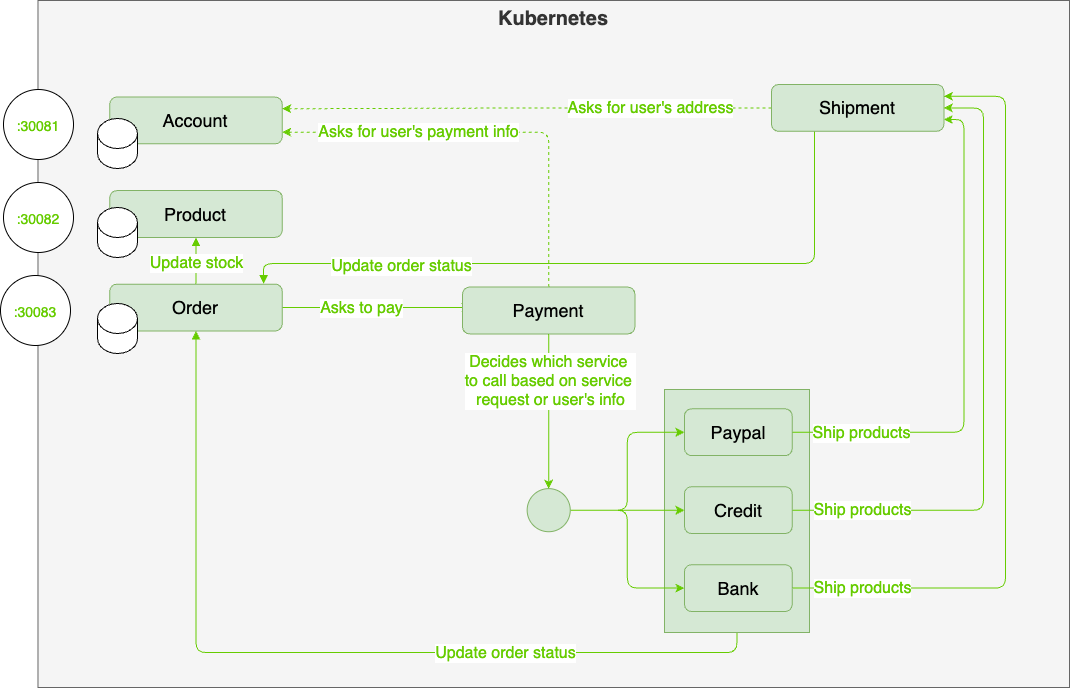

The diagram above was exported from draw.io. Its source (the exported page's mxGraphModel, read from the mxfile embedded in the PNG):
<mxGraphModel dx="2163" dy="1665" grid="0" gridSize="10" guides="1" tooltips="1" connect="1" arrows="1" fold="1" page="1" pageScale="1" pageWidth="850" pageHeight="1100" math="0" shadow="0">
  <root>
    <mxCell id="0" />
    <mxCell id="1" parent="0" />
    <mxCell id="yY8UBjpgQ7rnHpMd-h-m-41" value="Kubernetes" style="rounded=0;whiteSpace=wrap;html=1;fillColor=#f5f5f5;fontColor=#333333;strokeColor=#666666;verticalAlign=top;fontSize=20;fontStyle=1" parent="1" vertex="1">
      <mxGeometry x="305.49" y="178" width="1031.51" height="687" as="geometry" />
    </mxCell>
    <mxCell id="XP32mOj8o-1e6zsJ-lud-1" style="edgeStyle=orthogonalEdgeStyle;rounded=1;orthogonalLoop=1;jettySize=auto;html=1;exitX=0;exitY=0.5;exitDx=0;exitDy=0;entryX=1;entryY=0.25;entryDx=0;entryDy=0;strokeColor=#66CC00;dashed=1;" edge="1" parent="1" source="yY8UBjpgQ7rnHpMd-h-m-21" target="yY8UBjpgQ7rnHpMd-h-m-3">
      <mxGeometry relative="1" as="geometry" />
    </mxCell>
    <mxCell id="XP32mOj8o-1e6zsJ-lud-6" value="Asks for user's address" style="edgeLabel;html=1;align=center;verticalAlign=middle;resizable=0;points=[];fontSize=16;fontColor=#66CC00;" vertex="1" connectable="0" parent="XP32mOj8o-1e6zsJ-lud-1">
      <mxGeometry x="-0.272" y="-3" relative="1" as="geometry">
        <mxPoint x="57" y="3" as="offset" />
      </mxGeometry>
    </mxCell>
    <mxCell id="XP32mOj8o-1e6zsJ-lud-32" style="edgeStyle=orthogonalEdgeStyle;rounded=1;orthogonalLoop=1;jettySize=auto;html=1;exitX=0.5;exitY=1;exitDx=0;exitDy=0;strokeColor=#66CC00;fontSize=16;fontColor=#66CC00;startArrow=none;startFill=0;endArrow=block;endFill=1;" edge="1" parent="1" source="XP32mOj8o-1e6zsJ-lud-31" target="yY8UBjpgQ7rnHpMd-h-m-9">
      <mxGeometry relative="1" as="geometry" />
    </mxCell>
    <mxCell id="XP32mOj8o-1e6zsJ-lud-33" value="Update order status" style="edgeLabel;html=1;align=center;verticalAlign=middle;resizable=0;points=[];fontSize=16;fontColor=#66CC00;" vertex="1" connectable="0" parent="XP32mOj8o-1e6zsJ-lud-32">
      <mxGeometry x="-0.4287" relative="1" as="geometry">
        <mxPoint as="offset" />
      </mxGeometry>
    </mxCell>
    <mxCell id="XP32mOj8o-1e6zsJ-lud-31" value="" style="rounded=0;whiteSpace=wrap;html=1;fontSize=16;fillColor=#d5e8d4;strokeColor=#82b366;" vertex="1" parent="1">
      <mxGeometry x="932" y="567" width="145" height="243" as="geometry" />
    </mxCell>
    <mxCell id="XP32mOj8o-1e6zsJ-lud-25" style="edgeStyle=orthogonalEdgeStyle;rounded=1;orthogonalLoop=1;jettySize=auto;html=1;exitX=0.25;exitY=1;exitDx=0;exitDy=0;strokeColor=#66CC00;fontSize=16;fontColor=#66CC00;startArrow=none;startFill=0;endArrow=block;endFill=1;entryX=0.89;entryY=-0.009;entryDx=0;entryDy=0;entryPerimeter=0;" edge="1" parent="1" source="yY8UBjpgQ7rnHpMd-h-m-21" target="yY8UBjpgQ7rnHpMd-h-m-9">
      <mxGeometry relative="1" as="geometry">
        <Array as="points">
          <mxPoint x="1082" y="441" />
          <mxPoint x="531" y="441" />
          <mxPoint x="531" y="461" />
        </Array>
      </mxGeometry>
    </mxCell>
    <mxCell id="XP32mOj8o-1e6zsJ-lud-26" value="Update order status" style="edgeLabel;html=1;align=center;verticalAlign=middle;resizable=0;points=[];fontSize=16;fontColor=#66CC00;" vertex="1" connectable="0" parent="XP32mOj8o-1e6zsJ-lud-25">
      <mxGeometry x="0.68" y="-3" relative="1" as="geometry">
        <mxPoint x="45" y="5" as="offset" />
      </mxGeometry>
    </mxCell>
    <mxCell id="yY8UBjpgQ7rnHpMd-h-m-21" value="Shipment" style="rounded=1;whiteSpace=wrap;html=1;fillColor=#d5e8d4;strokeColor=#82b366;fontSize=18;" parent="1" vertex="1">
      <mxGeometry x="1039.0035211267605" y="262.0029411764706" width="172.3943661971831" height="46.76470588235294" as="geometry" />
    </mxCell>
    <mxCell id="5f-NE7GH5dRG1Yi99CT_-1" style="edgeStyle=orthogonalEdgeStyle;rounded=1;orthogonalLoop=1;jettySize=auto;html=1;exitX=1;exitY=0.5;exitDx=0;exitDy=0;entryX=1;entryY=0.75;entryDx=0;entryDy=0;strokeColor=#66CC00;" parent="1" source="yY8UBjpgQ7rnHpMd-h-m-13" target="yY8UBjpgQ7rnHpMd-h-m-21" edge="1">
      <mxGeometry relative="1" as="geometry" />
    </mxCell>
    <mxCell id="XP32mOj8o-1e6zsJ-lud-10" value="Ship products" style="edgeLabel;html=1;align=center;verticalAlign=middle;resizable=0;points=[];fontSize=16;fontColor=#66CC00;" vertex="1" connectable="0" parent="5f-NE7GH5dRG1Yi99CT_-1">
      <mxGeometry x="-0.7905" relative="1" as="geometry">
        <mxPoint x="16" as="offset" />
      </mxGeometry>
    </mxCell>
    <mxCell id="5f-NE7GH5dRG1Yi99CT_-2" style="edgeStyle=orthogonalEdgeStyle;rounded=1;orthogonalLoop=1;jettySize=auto;html=1;exitX=1;exitY=0.5;exitDx=0;exitDy=0;entryX=1;entryY=0.5;entryDx=0;entryDy=0;strokeColor=#66CC00;" parent="1" source="yY8UBjpgQ7rnHpMd-h-m-14" target="yY8UBjpgQ7rnHpMd-h-m-21" edge="1">
      <mxGeometry relative="1" as="geometry">
        <mxPoint x="740.4285714285716" y="513.4285714285716" as="targetPoint" />
        <Array as="points">
          <mxPoint x="1251" y="688" />
          <mxPoint x="1251" y="285" />
        </Array>
      </mxGeometry>
    </mxCell>
    <mxCell id="XP32mOj8o-1e6zsJ-lud-11" value="Ship products" style="edgeLabel;html=1;align=center;verticalAlign=middle;resizable=0;points=[];fontSize=16;fontColor=#66CC00;" vertex="1" connectable="0" parent="5f-NE7GH5dRG1Yi99CT_-2">
      <mxGeometry x="-0.8057" y="3" relative="1" as="geometry">
        <mxPoint x="8" y="3" as="offset" />
      </mxGeometry>
    </mxCell>
    <mxCell id="5f-NE7GH5dRG1Yi99CT_-3" style="edgeStyle=orthogonalEdgeStyle;rounded=1;orthogonalLoop=1;jettySize=auto;html=1;exitX=1;exitY=0.5;exitDx=0;exitDy=0;strokeColor=#66CC00;entryX=1;entryY=0.25;entryDx=0;entryDy=0;" parent="1" source="yY8UBjpgQ7rnHpMd-h-m-15" target="yY8UBjpgQ7rnHpMd-h-m-21" edge="1">
      <mxGeometry relative="1" as="geometry">
        <mxPoint x="1383" y="268" as="targetPoint" />
        <Array as="points">
          <mxPoint x="1273" y="766" />
          <mxPoint x="1273" y="274" />
        </Array>
      </mxGeometry>
    </mxCell>
    <mxCell id="XP32mOj8o-1e6zsJ-lud-12" value="Ship products" style="edgeLabel;html=1;align=center;verticalAlign=middle;resizable=0;points=[];fontSize=16;fontColor=#66CC00;" vertex="1" connectable="0" parent="5f-NE7GH5dRG1Yi99CT_-3">
      <mxGeometry x="-0.8924" y="-3" relative="1" as="geometry">
        <mxPoint x="28" y="-3" as="offset" />
      </mxGeometry>
    </mxCell>
    <mxCell id="yY8UBjpgQ7rnHpMd-h-m-3" value="Account" style="rounded=1;whiteSpace=wrap;html=1;fillColor=#d5e8d4;strokeColor=#82b366;fontSize=18;" parent="1" vertex="1">
      <mxGeometry x="377.32394366197184" y="274.5882352941176" width="172.3943661971831" height="46.76470588235294" as="geometry" />
    </mxCell>
    <mxCell id="yY8UBjpgQ7rnHpMd-h-m-4" value="Product" style="rounded=1;whiteSpace=wrap;html=1;fillColor=#d5e8d4;strokeColor=#82b366;fontSize=18;" parent="1" vertex="1">
      <mxGeometry x="377.32394366197184" y="368.11764705882354" width="172.3943661971831" height="46.76470588235294" as="geometry" />
    </mxCell>
    <mxCell id="XP32mOj8o-1e6zsJ-lud-4" style="edgeStyle=orthogonalEdgeStyle;rounded=1;orthogonalLoop=1;jettySize=auto;html=1;exitX=1;exitY=0.5;exitDx=0;exitDy=0;strokeColor=#66CC00;" edge="1" parent="1" source="yY8UBjpgQ7rnHpMd-h-m-9">
      <mxGeometry relative="1" as="geometry">
        <mxPoint x="738" y="485" as="targetPoint" />
      </mxGeometry>
    </mxCell>
    <mxCell id="XP32mOj8o-1e6zsJ-lud-8" value="Asks to pay" style="edgeLabel;html=1;align=center;verticalAlign=middle;resizable=0;points=[];fontSize=16;fontColor=#66CC00;" vertex="1" connectable="0" parent="XP32mOj8o-1e6zsJ-lud-4">
      <mxGeometry x="-0.172" relative="1" as="geometry">
        <mxPoint as="offset" />
      </mxGeometry>
    </mxCell>
    <mxCell id="XP32mOj8o-1e6zsJ-lud-27" style="edgeStyle=orthogonalEdgeStyle;rounded=1;orthogonalLoop=1;jettySize=auto;html=1;exitX=0.5;exitY=0;exitDx=0;exitDy=0;entryX=0.5;entryY=1;entryDx=0;entryDy=0;strokeColor=#66CC00;fontSize=16;fontColor=#66CC00;startArrow=none;startFill=0;endArrow=block;endFill=1;" edge="1" parent="1" source="yY8UBjpgQ7rnHpMd-h-m-9" target="yY8UBjpgQ7rnHpMd-h-m-4">
      <mxGeometry relative="1" as="geometry" />
    </mxCell>
    <mxCell id="XP32mOj8o-1e6zsJ-lud-28" value="Update stock" style="edgeLabel;html=1;align=center;verticalAlign=middle;resizable=0;points=[];fontSize=16;fontColor=#66CC00;" vertex="1" connectable="0" parent="XP32mOj8o-1e6zsJ-lud-27">
      <mxGeometry x="-0.1231" relative="1" as="geometry">
        <mxPoint y="-1" as="offset" />
      </mxGeometry>
    </mxCell>
    <mxCell id="yY8UBjpgQ7rnHpMd-h-m-9" value="Order" style="rounded=1;whiteSpace=wrap;html=1;fillColor=#d5e8d4;strokeColor=#82b366;fontSize=18;" parent="1" vertex="1">
      <mxGeometry x="377.32394366197184" y="461.6470588235294" width="172.3943661971831" height="46.76470588235294" as="geometry" />
    </mxCell>
    <mxCell id="XP32mOj8o-1e6zsJ-lud-2" style="edgeStyle=orthogonalEdgeStyle;rounded=1;orthogonalLoop=1;jettySize=auto;html=1;exitX=0.5;exitY=0;exitDx=0;exitDy=0;entryX=1;entryY=0.75;entryDx=0;entryDy=0;strokeColor=#66CC00;dashed=1;" edge="1" parent="1" source="yY8UBjpgQ7rnHpMd-h-m-12" target="yY8UBjpgQ7rnHpMd-h-m-3">
      <mxGeometry relative="1" as="geometry" />
    </mxCell>
    <mxCell id="XP32mOj8o-1e6zsJ-lud-7" value="Asks for user's payment info" style="edgeLabel;html=1;align=center;verticalAlign=middle;resizable=0;points=[];fontSize=16;fontColor=#66CC00;" vertex="1" connectable="0" parent="XP32mOj8o-1e6zsJ-lud-2">
      <mxGeometry x="-0.6917" y="3" relative="1" as="geometry">
        <mxPoint x="-128" y="-91" as="offset" />
      </mxGeometry>
    </mxCell>
    <mxCell id="yY8UBjpgQ7rnHpMd-h-m-12" value="Payment" style="rounded=1;whiteSpace=wrap;html=1;fillColor=#d5e8d4;strokeColor=#82b366;fontSize=18;" parent="1" vertex="1">
      <mxGeometry x="729.9997183098592" y="464.6170588235294" width="172.3943661971831" height="46.76470588235294" as="geometry" />
    </mxCell>
    <mxCell id="yY8UBjpgQ7rnHpMd-h-m-13" value="Paypal" style="rounded=1;whiteSpace=wrap;html=1;fillColor=#d5e8d4;strokeColor=#82b366;fontSize=18;" parent="1" vertex="1">
      <mxGeometry x="951.9718309859155" y="586.3529411764706" width="107.74647887323944" height="46.76470588235294" as="geometry" />
    </mxCell>
    <mxCell id="yY8UBjpgQ7rnHpMd-h-m-14" value="Credit" style="rounded=1;whiteSpace=wrap;html=1;fillColor=#d5e8d4;strokeColor=#82b366;fontSize=18;" parent="1" vertex="1">
      <mxGeometry x="951.9718309859155" y="664.2941176470588" width="107.74647887323944" height="46.76470588235294" as="geometry" />
    </mxCell>
    <mxCell id="yY8UBjpgQ7rnHpMd-h-m-15" value="Bank" style="rounded=1;whiteSpace=wrap;html=1;fillColor=#d5e8d4;strokeColor=#82b366;fontSize=18;" parent="1" vertex="1">
      <mxGeometry x="951.9718309859155" y="742.2352941176471" width="107.74647887323944" height="46.76470588235294" as="geometry" />
    </mxCell>
    <mxCell id="yY8UBjpgQ7rnHpMd-h-m-18" style="edgeStyle=orthogonalEdgeStyle;rounded=1;orthogonalLoop=1;jettySize=auto;html=1;exitX=1;exitY=0.5;exitDx=0;exitDy=0;entryX=0;entryY=0.5;entryDx=0;entryDy=0;strokeColor=#66CC00;" parent="1" source="yY8UBjpgQ7rnHpMd-h-m-17" target="yY8UBjpgQ7rnHpMd-h-m-13" edge="1">
      <mxGeometry relative="1" as="geometry" />
    </mxCell>
    <mxCell id="yY8UBjpgQ7rnHpMd-h-m-19" style="edgeStyle=orthogonalEdgeStyle;rounded=1;orthogonalLoop=1;jettySize=auto;html=1;exitX=1;exitY=0.5;exitDx=0;exitDy=0;strokeColor=#66CC00;" parent="1" source="yY8UBjpgQ7rnHpMd-h-m-17" target="yY8UBjpgQ7rnHpMd-h-m-14" edge="1">
      <mxGeometry relative="1" as="geometry" />
    </mxCell>
    <mxCell id="yY8UBjpgQ7rnHpMd-h-m-20" style="edgeStyle=orthogonalEdgeStyle;rounded=1;orthogonalLoop=1;jettySize=auto;html=1;exitX=1;exitY=0.5;exitDx=0;exitDy=0;entryX=0;entryY=0.5;entryDx=0;entryDy=0;strokeColor=#66CC00;" parent="1" source="yY8UBjpgQ7rnHpMd-h-m-17" target="yY8UBjpgQ7rnHpMd-h-m-15" edge="1">
      <mxGeometry relative="1" as="geometry" />
    </mxCell>
    <mxCell id="yY8UBjpgQ7rnHpMd-h-m-17" value="" style="ellipse;whiteSpace=wrap;html=1;aspect=fixed;fillColor=#d5e8d4;strokeColor=#82b366;" parent="1" vertex="1">
      <mxGeometry x="794.6476056338029" y="666.1241176470588" width="43.098591549295776" height="43.098591549295776" as="geometry" />
    </mxCell>
    <mxCell id="yY8UBjpgQ7rnHpMd-h-m-39" style="edgeStyle=orthogonalEdgeStyle;rounded=1;orthogonalLoop=1;jettySize=auto;html=1;exitX=0.5;exitY=1;exitDx=0;exitDy=0;strokeColor=#66CC00;" parent="1" source="yY8UBjpgQ7rnHpMd-h-m-12" target="yY8UBjpgQ7rnHpMd-h-m-17" edge="1">
      <mxGeometry relative="1" as="geometry" />
    </mxCell>
    <mxCell id="XP32mOj8o-1e6zsJ-lud-9" value="Decides which service &lt;br&gt;to call based on service &lt;br&gt;request or user's info" style="edgeLabel;html=1;align=center;verticalAlign=middle;resizable=0;points=[];fontSize=16;fontColor=#66CC00;" vertex="1" connectable="0" parent="yY8UBjpgQ7rnHpMd-h-m-39">
      <mxGeometry x="-0.4108" y="1" relative="1" as="geometry">
        <mxPoint y="1" as="offset" />
      </mxGeometry>
    </mxCell>
    <mxCell id="yY8UBjpgQ7rnHpMd-h-m-43" value="" style="shape=cylinder3;whiteSpace=wrap;html=1;boundedLbl=1;backgroundOutline=1;size=15;" parent="1" vertex="1">
      <mxGeometry x="365" y="296" width="40" height="50" as="geometry" />
    </mxCell>
    <mxCell id="yY8UBjpgQ7rnHpMd-h-m-46" value="" style="shape=cylinder3;whiteSpace=wrap;html=1;boundedLbl=1;backgroundOutline=1;size=15;" parent="1" vertex="1">
      <mxGeometry x="365" y="385" width="40" height="50" as="geometry" />
    </mxCell>
    <mxCell id="yY8UBjpgQ7rnHpMd-h-m-47" value="" style="shape=cylinder3;whiteSpace=wrap;html=1;boundedLbl=1;backgroundOutline=1;size=15;" parent="1" vertex="1">
      <mxGeometry x="365" y="481" width="40" height="50" as="geometry" />
    </mxCell>
    <mxCell id="XP32mOj8o-1e6zsJ-lud-13" value="&lt;font style=&quot;font-size: 14px;&quot;&gt;:30081&lt;/font&gt;" style="ellipse;whiteSpace=wrap;html=1;aspect=fixed;fontSize=20;fontColor=#66CC00;" vertex="1" parent="1">
      <mxGeometry x="271" y="267" width="70" height="70" as="geometry" />
    </mxCell>
    <mxCell id="XP32mOj8o-1e6zsJ-lud-14" value="&lt;font style=&quot;font-size: 14px;&quot;&gt;:30082&lt;/font&gt;" style="ellipse;whiteSpace=wrap;html=1;aspect=fixed;fontSize=20;fontColor=#66CC00;" vertex="1" parent="1">
      <mxGeometry x="271" y="360" width="70" height="70" as="geometry" />
    </mxCell>
    <mxCell id="XP32mOj8o-1e6zsJ-lud-15" value="&lt;font style=&quot;font-size: 14px;&quot;&gt;:30083&lt;/font&gt;" style="ellipse;whiteSpace=wrap;html=1;aspect=fixed;fontSize=20;fontColor=#66CC00;" vertex="1" parent="1">
      <mxGeometry x="268" y="453" width="70" height="70" as="geometry" />
    </mxCell>
  </root>
</mxGraphModel>